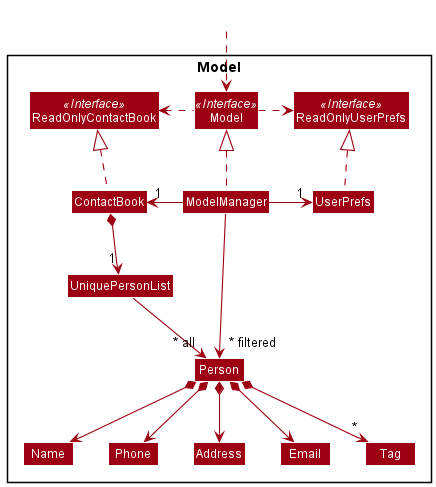

The diagram above was rendered by PlantUML. Its source (embedded in the PNG):
@startuml
!include style.puml
skinparam arrowThickness 1.1
skinparam arrowColor MODEL_COLOR
skinparam classBackgroundColor MODEL_COLOR

Package Model <<Rectangle>>{
Interface ReadOnlyContactBook <<Interface>>
Interface ReadOnlyUserPrefs <<Interface>>
Interface Model <<Interface>>
Class ContactBook
Class ReadOnlyContactBook
Class Model
Class ModelManager
Class UserPrefs
Class ReadOnlyUserPrefs


Class UniquePersonList
Class Person
Class Address
Class Email
Class Name
Class Phone
Class Tag

}

Class HiddenOutside #FFFFFF
HiddenOutside ..> Model

ContactBook .up.|> ReadOnlyContactBook

ModelManager .up.|> Model
Model .right.> ReadOnlyUserPrefs
Model .left.> ReadOnlyContactBook
ModelManager -left-> "1" ContactBook
ModelManager -right-> "1" UserPrefs
UserPrefs .up.|> ReadOnlyUserPrefs

ContactBook *--> "1" UniquePersonList
UniquePersonList --> "~* all" Person
Person *--> Name
Person *--> Phone
Person *--> Email
Person *--> Address
Person *--> "*" Tag

Name -[hidden]right-> Phone
Phone -[hidden]right-> Address
Address -[hidden]right-> Email

ModelManager -->"~* filtered" Person
@enduml